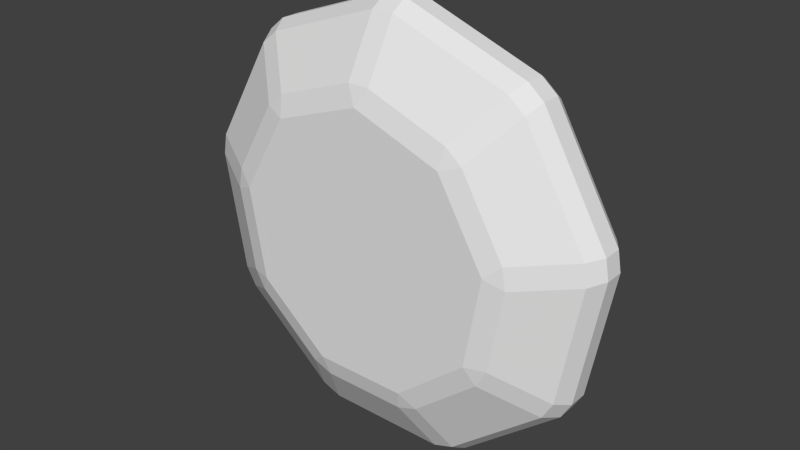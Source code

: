 # Source: Stone_9_Sided.blend  (saved by Blender 2.72.0; exported with 4.5.12 LTS)
import bpy
from mathutils import Matrix  # noqa: F401  (used for matrix-valued properties, if any)

bpy.ops.wm.read_factory_settings(use_empty=True)
scene = bpy.context.scene
scene.name = 'Scene'

# ---- collections
col_collection_1 = bpy.data.collections.new('Collection 1'); scene.collection.children.link(col_collection_1)

# ---- world
world_world = bpy.data.worlds.new('World'); scene.world = world_world
world_world.color = (0.05088, 0.05088, 0.05088)
world_world.use_sun_shadow = False
world_world.sun_shadow_jitter_overblur = 0.0
world_world.cycles.sampling_method = 'MANUAL'
world_world.cycles.sample_map_resolution = 256

# ---- meshes
me_circle = bpy.data.meshes.new('Circle')
me_circle.from_pydata([(0.01945, -0.01509, 0.4158), (-0.01945, -0.01509, 0.4158), (-0.02038, -0.0464, 0.3965), (0.02038, -0.0464, 0.3965), (-0.2393, -0.0464, 0.3168), (-0.2523, -0.01509, 0.331), (-0.2821, -0.01509, 0.306), (-0.2705, -0.0464, 0.2907), (-0.387, -0.0464, 0.08892), (-0.4061, -0.01509, 0.09135), (-0.4128, -0.01509, 0.05304), (-0.394, -0.0464, 0.04879), (-0.3536, -0.0464, -0.1806), (-0.3698, -0.01509, -0.191), (-0.3503, -0.01509, -0.2247), (-0.3332, -0.0464, -0.2159), (-0.1548, -0.0464, -0.3656), (-0.1605, -0.01509, -0.384), (-0.1239, -0.01509, -0.3973), (-0.1165, -0.0464, -0.3796), (0.1165, -0.0464, -0.3796), (0.1239, -0.01509, -0.3973), (0.1605, -0.01509, -0.384), (0.1548, -0.0464, -0.3656), (0.3332, -0.0464, -0.2159), (0.3503, -0.01509, -0.2247), (0.3698, -0.01509, -0.191), (0.3536, -0.0464, -0.1806), (0.394, -0.0464, 0.04879), (0.4128, -0.01509, 0.05304), (0.4061, -0.01509, 0.09135), (0.387, -0.0464, 0.08892), (0.2705, -0.0464, 0.2907), (0.2821, -0.01509, 0.306), (0.2523, -0.01509, 0.331), (0.2393, -0.0464, 0.3168), (0.02038, -0.1055, 0.2913), (-0.02038, -0.1055, 0.2913), (-3.912e-08, -0.1161, 0.2578), (-0.1657, -0.1161, 0.1975), (-0.1716, -0.1055, 0.2363), (-0.2029, -0.1055, 0.2101), (-0.2539, -0.1161, 0.04476), (-0.2833, -0.1055, 0.07065), (-0.2904, -0.1055, 0.03052), (-0.2233, -0.1161, -0.1289), (-0.2625, -0.1055, -0.128), (-0.2421, -0.1055, -0.1633), (-0.08817, -0.1161, -0.2422), (-0.1188, -0.1055, -0.2668), (-0.08048, -0.1055, -0.2807), (0.08817, -0.1161, -0.2422), (0.08048, -0.1055, -0.2807), (0.1188, -0.1055, -0.2668), (0.2233, -0.1161, -0.1289), (0.2421, -0.1055, -0.1633), (0.2625, -0.1055, -0.128), (0.2539, -0.1161, 0.04476), (0.2904, -0.1055, 0.03052), (0.2833, -0.1055, 0.07065), (0.1657, -0.1161, 0.1975), (0.2029, -0.1055, 0.2101), (0.1716, -0.1055, 0.2363), (0.02047, 0.05077, 0.3956), (-0.02047, 0.05077, 0.3956), (-0.01945, 0.02102, 0.4158), (0.01945, 0.02102, 0.4158), (-0.2523, 0.02102, 0.331), (-0.2386, 0.05077, 0.3162), (-0.27, 0.05077, 0.2899), (-0.2821, 0.02102, 0.306), (-0.4061, 0.02102, 0.09135), (-0.386, 0.05077, 0.08885), (-0.3931, 0.05077, 0.04854), (-0.4128, 0.02102, 0.05304), (-0.3698, 0.02102, -0.191), (-0.3528, 0.05077, -0.1801), (-0.3324, 0.05077, -0.2155), (-0.3503, 0.02102, -0.2247), (-0.1605, 0.02102, -0.384), (-0.1545, 0.05077, -0.3647), (-0.1161, 0.05077, -0.3787), (-0.1239, 0.02102, -0.3973), (0.1239, 0.02102, -0.3973), (0.1161, 0.05077, -0.3787), (0.1545, 0.05077, -0.3647), (0.1605, 0.02102, -0.384), (0.3503, 0.02102, -0.2247), (0.3324, 0.05077, -0.2155), (0.3528, 0.05077, -0.1801), (0.3698, 0.02102, -0.191), (0.4128, 0.02102, 0.05304), (0.3931, 0.05077, 0.04854), (0.386, 0.05077, 0.08885), (0.4061, 0.02102, 0.09135), (0.2821, 0.02102, 0.306), (0.27, 0.05077, 0.2899), (0.2386, 0.05077, 0.3162), (0.2523, 0.02102, 0.331), (-3.912e-08, 0.1082, 0.2553), (-0.02047, 0.09912, 0.2897), (0.02047, 0.09912, 0.2897), (-0.2019, 0.09912, 0.2087), (-0.1705, 0.09912, 0.2351), (-0.1641, 0.1082, 0.1956), (-0.2888, 0.09912, 0.03014), (-0.2817, 0.09912, 0.07046), (-0.2514, 0.1082, 0.04433), (-0.2406, 0.09912, -0.1626), (-0.2611, 0.09912, -0.1271), (-0.2211, 0.1082, -0.1276), (-0.07984, 0.09912, -0.2792), (-0.1183, 0.09912, -0.2652), (-0.08731, 0.1082, -0.2399), (0.1183, 0.09912, -0.2652), (0.07984, 0.09912, -0.2792), (0.08731, 0.1082, -0.2399), (0.2611, 0.09912, -0.1271), (0.2406, 0.09912, -0.1626), (0.2211, 0.1082, -0.1276), (0.2817, 0.09912, 0.07046), (0.2888, 0.09912, 0.03014), (0.2514, 0.1082, 0.04433), (0.1705, 0.09912, 0.2351), (0.2019, 0.09912, 0.2087), (0.1641, 0.1082, 0.1956)], [], [(5, 1, 65, 67), (33, 30, 94, 95), (29, 26, 90, 91), (25, 22, 86, 87), (21, 18, 82, 83), (17, 14, 78, 79), (13, 10, 74, 75), (9, 6, 70, 71), (0, 34, 98, 66), (63, 97, 123, 101), (35, 3, 36, 62), (39, 42, 45, 48, 51, 54, 57, 60, 38), (31, 32, 61, 59), (27, 28, 58, 56), (23, 24, 55, 53), (19, 20, 52, 50), (15, 16, 49, 47), (11, 12, 46, 44), (7, 8, 43, 41), (68, 64, 100, 103), (104, 99, 125, 122, 119, 116, 113, 110, 107), (96, 93, 120, 124), (92, 89, 117, 121), (88, 85, 114, 118), (84, 81, 111, 115), (80, 77, 108, 112), (76, 73, 105, 109), (72, 69, 102, 106), (0, 1, 2, 3), (4, 5, 6, 7), (8, 9, 10, 11), (12, 13, 14, 15), (16, 17, 18, 19), (20, 21, 22, 23), (24, 25, 26, 27), (28, 29, 30, 31), (32, 33, 34, 35), (36, 37, 38), (39, 40, 41), (42, 43, 44), (45, 46, 47), (48, 49, 50), (51, 52, 53), (54, 55, 56), (57, 58, 59), (60, 61, 62), (63, 64, 65, 66), (67, 68, 69, 70), (71, 72, 73, 74), (75, 76, 77, 78), (79, 80, 81, 82), (83, 84, 85, 86), (87, 88, 89, 90), (91, 92, 93, 94), (95, 96, 97, 98), (99, 100, 101), (102, 103, 104), (105, 106, 107), (108, 109, 110), (111, 112, 113), (114, 115, 116), (117, 118, 119), (120, 121, 122), (123, 124, 125), (4, 2, 1, 5), (8, 7, 6, 9), (12, 11, 10, 13), (16, 15, 14, 17), (20, 19, 18, 21), (24, 23, 22, 25), (28, 27, 26, 29), (32, 31, 30, 33), (3, 35, 34, 0), (39, 38, 37, 40), (42, 39, 41, 43), (45, 42, 44, 46), (48, 45, 47, 49), (51, 48, 50, 52), (54, 51, 53, 55), (57, 54, 56, 58), (60, 57, 59, 61), (38, 60, 62, 36), (61, 32, 35, 62), (2, 37, 36, 3), (58, 28, 31, 59), (55, 24, 27, 56), (52, 20, 23, 53), (49, 16, 19, 50), (46, 12, 15, 47), (43, 8, 11, 44), (40, 4, 7, 41), (67, 65, 64, 68), (71, 70, 69, 72), (75, 74, 73, 76), (79, 78, 77, 80), (83, 82, 81, 84), (87, 86, 85, 88), (91, 90, 89, 92), (95, 94, 93, 96), (66, 98, 97, 63), (65, 1, 0, 66), (33, 95, 98, 34), (29, 91, 94, 30), (25, 87, 90, 26), (21, 83, 86, 22), (17, 79, 82, 18), (13, 75, 78, 14), (9, 71, 74, 10), (5, 67, 70, 6), (103, 100, 99, 104), (106, 102, 104, 107), (109, 105, 107, 110), (112, 108, 110, 113), (115, 111, 113, 116), (118, 114, 116, 119), (121, 117, 119, 122), (124, 120, 122, 125), (101, 123, 125, 99), (100, 64, 63, 101), (96, 124, 123, 97), (92, 121, 120, 93), (88, 118, 117, 89), (84, 115, 114, 85), (80, 112, 111, 81), (76, 109, 108, 77), (72, 106, 105, 73), (68, 103, 102, 69), (2, 4, 40, 37)])
_uv = me_circle.uv_layers.new(name='UVMap')
_uv.uv.foreach_set('vector', [0.1071, 0.6635, 0.1071, 0.5422, 0.1291, 0.5422, 0.1291, 0.6635, 0.08189, 0.6869, 0.08189, 0.8452, 0.05987, 0.8452, 0.05987, 0.6869, 0.08189, 0.8686, 0.08189, 0.9899, 0.05987, 0.9899, 0.05987, 0.8686, 0.03463, 0.5422, 0.03463, 0.6635, 0.01262, 0.6635, 0.01262, 0.5422, 0.03463, 0.6869, 0.03463, 0.8452, 0.01262, 0.8452, 0.01262, 0.6869, 0.03463, 0.8686, 0.03463, 0.9899, 0.01262, 0.9899, 0.01262, 0.8686, 0.1071, 0.9899, 0.1071, 0.8686, 0.1291, 0.8686, 0.1291, 0.9899, 0.1071, 0.8452, 0.1071, 0.6869, 0.1291, 0.6869, 0.1291, 0.8452, 0.08189, 0.5422, 0.08189, 0.6635, 0.05987, 0.6635, 0.05987, 0.5422, 0.06502, 0.4185, 0.01662, 0.2791, 0.08119, 0.2791, 0.1145, 0.375, 0.8894, 0.05317, 0.9807, 0.1672, 0.9204, 0.1902, 0.8573, 0.1114, 0.9054, 0.3224, 0.8363, 0.4087, 0.7305, 0.4282, 0.6374, 0.3719, 0.6006, 0.266, 0.6374, 0.1602, 0.7305, 0.1039, 0.8363, 0.1234, 0.9054, 0.2097, 0.728, 0.0143, 0.8679, 0.04015, 0.8358, 0.09836, 0.7392, 0.0805, 0.5806, 0.09323, 0.7036, 0.01883, 0.7147, 0.08502, 0.6297, 0.1364, 0.516, 0.253, 0.5646, 0.1132, 0.6137, 0.1564, 0.5802, 0.253, 0.5646, 0.4189, 0.516, 0.2791, 0.5802, 0.2791, 0.6137, 0.3757, 0.7036, 0.5133, 0.5806, 0.4389, 0.6297, 0.3956, 0.7147, 0.4471, 0.8679, 0.4919, 0.728, 0.5178, 0.7392, 0.4516, 0.8358, 0.4337, 0.9807, 0.3649, 0.8894, 0.4789, 0.8573, 0.4207, 0.9204, 0.3419, 0.2036, 0.5127, 0.08106, 0.4385, 0.1305, 0.395, 0.2148, 0.446, 0.2307, 0.4267, 0.1386, 0.3709, 0.1022, 0.266, 0.1386, 0.1612, 0.2307, 0.1054, 0.3356, 0.1248, 0.404, 0.2103, 0.404, 0.3218, 0.3356, 0.4073, 0.01662, 0.253, 0.06502, 0.1136, 0.1145, 0.1571, 0.08119, 0.253, 0.08106, 0.09358, 0.2036, 0.01942, 0.2148, 0.08606, 0.1305, 0.1371, 0.2282, 0.01488, 0.3675, 0.04063, 0.3353, 0.09924, 0.2394, 0.08152, 0.3892, 0.05371, 0.4801, 0.1673, 0.4194, 0.1905, 0.3569, 0.1123, 0.4886, 0.1919, 0.4886, 0.3402, 0.428, 0.3171, 0.428, 0.215, 0.4801, 0.3648, 0.3892, 0.4784, 0.3569, 0.4198, 0.4194, 0.3416, 0.3675, 0.4915, 0.2282, 0.5172, 0.2394, 0.4506, 0.3353, 0.4329, 0.08189, 0.5422, 0.08189, 0.5243, 0.101, 0.5271, 0.101, 0.5459, 0.9892, 0.3405, 1.006, 0.3452, 0.9996, 0.3686, 0.9829, 0.3649, 0.8894, 0.4789, 0.899, 0.4936, 0.8801, 0.5075, 0.8696, 0.4934, 0.728, 0.5178, 0.7264, 0.5355, 0.7034, 0.5334, 0.704, 0.5156, 0.5806, 0.4389, 0.5685, 0.4513, 0.5521, 0.4342, 0.5635, 0.4209, 0.516, 0.2791, 0.4991, 0.2805, 0.4971, 0.2564, 0.514, 0.2538, 0.5646, 0.1132, 0.5508, 0.1028, 0.564, 0.08303, 0.5785, 0.09243, 0.7036, 0.01883, 0.6993, 0.00157, 0.7216, -0.004681, 0.7269, 0.01228, 0.8679, 0.04015, 0.8752, 0.02406, 0.8961, 0.03428, 0.8898, 0.05086, 0.9204, 0.1902, 0.9289, 0.2146, 0.9054, 0.2097, 0.9054, 0.3224, 0.9289, 0.3175, 0.9204, 0.3419, 0.8363, 0.4087, 0.8573, 0.4207, 0.8358, 0.4337, 0.7305, 0.4282, 0.7392, 0.4516, 0.7147, 0.4471, 0.6374, 0.3719, 0.6297, 0.3956, 0.6137, 0.3757, 0.6006, 0.266, 0.5802, 0.2791, 0.5802, 0.253, 0.6374, 0.1602, 0.6137, 0.1564, 0.6297, 0.1364, 0.7305, 0.1039, 0.7147, 0.08502, 0.7392, 0.0805, 0.8363, 0.1234, 0.8358, 0.09836, 0.8573, 0.1114, 0.06502, 0.4185, 0.07953, 0.4391, 0.06512, 0.4486, 0.05133, 0.429, 0.1291, 0.6635, 0.1473, 0.6597, 0.1473, 0.6785, 0.1291, 0.6814, 0.1291, 0.8452, 0.1473, 0.8402, 0.1473, 0.8648, 0.1291, 0.8686, 0.1291, 0.9899, 0.1473, 0.986, 0.1473, 1.005, 0.1291, 1.008, 0.01262, 0.8686, -0.005514, 0.8724, -0.005514, 0.8536, 0.01262, 0.8507, 0.01262, 0.6869, -0.005514, 0.6919, -0.005514, 0.6673, 0.01262, 0.6635, 0.01262, 0.5422, -0.005514, 0.5461, -0.005514, 0.5272, 0.01262, 0.5243, 0.05987, 0.8686, 0.04174, 0.8724, 0.04174, 0.8536, 0.05987, 0.8507, 0.05987, 0.6869, 0.04174, 0.6919, 0.04174, 0.6673, 0.05987, 0.6635, 0.1386, 0.3709, 0.1305, 0.395, 0.1145, 0.375, 0.2394, 0.4506, 0.2148, 0.446, 0.2307, 0.4267, 0.3569, 0.4198, 0.3353, 0.4329, 0.3356, 0.4073, 0.428, 0.3171, 0.4194, 0.3416, 0.404, 0.3218, 0.4194, 0.1905, 0.428, 0.215, 0.404, 0.2103, 0.3353, 0.09924, 0.3569, 0.1123, 0.3356, 0.1248, 0.2148, 0.08606, 0.2394, 0.08152, 0.2307, 0.1054, 0.1145, 0.1571, 0.1305, 0.1371, 0.1386, 0.1612, 0.08119, 0.2791, 0.08119, 0.253, 0.1022, 0.266, 0.9892, 0.3405, 0.9892, 0.1916, 1.006, 0.1869, 1.006, 0.3452, 0.8894, 0.4789, 0.9807, 0.3649, 0.9961, 0.3723, 0.899, 0.4936, 0.728, 0.5178, 0.8679, 0.4919, 0.8752, 0.508, 0.7264, 0.5355, 0.5806, 0.4389, 0.7036, 0.5133, 0.6993, 0.5305, 0.5685, 0.4513, 0.516, 0.2791, 0.5646, 0.4189, 0.5508, 0.4293, 0.4991, 0.2805, 0.5646, 0.1132, 0.516, 0.253, 0.4991, 0.2516, 0.5508, 0.1028, 0.7036, 0.01883, 0.5806, 0.09323, 0.5685, 0.08074, 0.6993, 0.00157, 0.8679, 0.04015, 0.728, 0.0143, 0.7264, -0.003437, 0.8752, 0.02406, 0.9807, 0.1672, 0.8894, 0.05317, 0.899, 0.03848, 0.9961, 0.1598, 0.9054, 0.3224, 0.9054, 0.2097, 0.9289, 0.2146, 0.9289, 0.3175, 0.8363, 0.4087, 0.9054, 0.3224, 0.9204, 0.3419, 0.8573, 0.4207, 0.7305, 0.4282, 0.8363, 0.4087, 0.8358, 0.4337, 0.7392, 0.4516, 0.6374, 0.3719, 0.7305, 0.4282, 0.7147, 0.4471, 0.6297, 0.3956, 0.6006, 0.266, 0.6374, 0.3719, 0.6137, 0.3757, 0.5802, 0.2791, 0.6374, 0.1602, 0.6006, 0.266, 0.5802, 0.253, 0.6137, 0.1564, 0.7305, 0.1039, 0.6374, 0.1602, 0.6297, 0.1364, 0.7147, 0.08502, 0.8363, 0.1234, 0.7305, 0.1039, 0.7392, 0.0805, 0.8358, 0.09836, 0.9054, 0.2097, 0.8363, 0.1234, 0.8573, 0.1114, 0.9204, 0.1902, 0.8358, 0.09836, 0.8679, 0.04015, 0.8894, 0.05317, 0.8573, 0.1114, 0.9892, 0.1916, 0.9289, 0.2146, 0.9204, 0.1902, 0.9807, 0.1672, 0.7147, 0.08502, 0.7036, 0.01883, 0.728, 0.0143, 0.7392, 0.0805, 0.6137, 0.1564, 0.5646, 0.1132, 0.5806, 0.09323, 0.6297, 0.1364, 0.5802, 0.2791, 0.516, 0.2791, 0.516, 0.253, 0.5802, 0.253, 0.6297, 0.3956, 0.5806, 0.4389, 0.5646, 0.4189, 0.6137, 0.3757, 0.7392, 0.4516, 0.728, 0.5178, 0.7036, 0.5133, 0.7147, 0.4471, 0.8573, 0.4207, 0.8894, 0.4789, 0.8679, 0.4919, 0.8358, 0.4337, 0.9289, 0.3175, 0.9892, 0.3405, 0.9807, 0.3649, 0.9204, 0.3419, 0.1291, 0.6635, 0.1291, 0.5422, 0.1473, 0.5461, 0.1473, 0.6597, 0.1291, 0.8452, 0.1291, 0.6869, 0.1473, 0.6919, 0.1473, 0.8402, 0.1291, 0.9899, 0.1291, 0.8686, 0.1473, 0.8724, 0.1473, 0.986, 0.01262, 0.8686, 0.01262, 0.9899, -0.005514, 0.986, -0.005514, 0.8724, 0.01262, 0.6869, 0.01262, 0.8452, -0.005514, 0.8402, -0.005514, 0.6919, 0.01262, 0.5422, 0.01262, 0.6635, -0.005514, 0.6597, -0.005514, 0.5461, 0.05987, 0.8686, 0.05987, 0.9899, 0.04174, 0.986, 0.04174, 0.8724, 0.05987, 0.6869, 0.05987, 0.8452, 0.04174, 0.8402, 0.04174, 0.6919, 0.05987, 0.5422, 0.05987, 0.6635, 0.04174, 0.6597, 0.04174, 0.5461, 0.1291, 0.5422, 0.1071, 0.5422, 0.1071, 0.5243, 0.1291, 0.5243, 0.08189, 0.6869, 0.05987, 0.6869, 0.05987, 0.6635, 0.08189, 0.6635, 0.08189, 0.8686, 0.05987, 0.8686, 0.05987, 0.8452, 0.08189, 0.8452, 0.03463, 0.5422, 0.01262, 0.5422, 0.01262, 0.5243, 0.03463, 0.5243, 0.03463, 0.6869, 0.01262, 0.6869, 0.01262, 0.6635, 0.03463, 0.6635, 0.03463, 0.8686, 0.01262, 0.8686, 0.01262, 0.8452, 0.03463, 0.8452, 0.1071, 0.9899, 0.1291, 0.9899, 0.1291, 1.008, 0.1071, 1.008, 0.1071, 0.8452, 0.1291, 0.8452, 0.1291, 0.8686, 0.1071, 0.8686, 0.1071, 0.6635, 0.1291, 0.6635, 0.1291, 0.6869, 0.1071, 0.6869, 0.2148, 0.446, 0.1305, 0.395, 0.1386, 0.3709, 0.2307, 0.4267, 0.3353, 0.4329, 0.2394, 0.4506, 0.2307, 0.4267, 0.3356, 0.4073, 0.4194, 0.3416, 0.3569, 0.4198, 0.3356, 0.4073, 0.404, 0.3218, 0.428, 0.215, 0.428, 0.3171, 0.404, 0.3218, 0.404, 0.2103, 0.3569, 0.1123, 0.4194, 0.1905, 0.404, 0.2103, 0.3356, 0.1248, 0.2394, 0.08152, 0.3353, 0.09924, 0.3356, 0.1248, 0.2307, 0.1054, 0.1305, 0.1371, 0.2148, 0.08606, 0.2307, 0.1054, 0.1386, 0.1612, 0.08119, 0.253, 0.1145, 0.1571, 0.1386, 0.1612, 0.1022, 0.266, 0.1145, 0.375, 0.08119, 0.2791, 0.1022, 0.266, 0.1386, 0.3709, 0.1305, 0.395, 0.08106, 0.4385, 0.06502, 0.4185, 0.1145, 0.375, 0.01662, 0.253, 0.08119, 0.253, 0.08119, 0.2791, 0.01662, 0.2791, 0.08106, 0.09358, 0.1305, 0.1371, 0.1145, 0.1571, 0.06502, 0.1136, 0.2282, 0.01488, 0.2394, 0.08152, 0.2148, 0.08606, 0.2036, 0.01942, 0.3892, 0.05371, 0.3569, 0.1123, 0.3353, 0.09924, 0.3675, 0.04063, 0.4886, 0.1919, 0.428, 0.215, 0.4194, 0.1905, 0.4801, 0.1673, 0.4801, 0.3648, 0.4194, 0.3416, 0.428, 0.3171, 0.4886, 0.3402, 0.3675, 0.4915, 0.3353, 0.4329, 0.3569, 0.4198, 0.3892, 0.4784, 0.2036, 0.5127, 0.2148, 0.446, 0.2394, 0.4506, 0.2282, 0.5172, 0.9892, 0.1916, 0.9892, 0.3405, 0.9289, 0.3175, 0.9289, 0.2146])
me_circle.use_remesh_preserve_volume = False
me_circle.use_remesh_preserve_attributes = False
me_circle.use_mirror_vertex_groups = False
me_circle.update()

# ---- objects
ob_stone__9_sided = bpy.data.objects.new('Stone, 9 Sided', me_circle)

# ---- transforms, parenting, visibility, modifiers, constraints
ob_stone__9_sided.location = (0.003613, -0.01256, 0.01033)
ob_stone__9_sided.lineart.crease_threshold = 0.0

# ---- collection membership
col_collection_1.objects.link(ob_stone__9_sided)

# ---- scene / render settings (as saved in the file)
scene.frame_start = 1; scene.frame_end = 250; scene.frame_set(1)
scene.render.engine = 'BLENDER_EEVEE_NEXT'
scene.render.resolution_percentage = 50
scene.render.dither_intensity = 0.0
scene.cycles.use_denoising = False
scene.cycles.samples = 10
scene.cycles.sampling_pattern = 'TABULATED_SOBOL'
scene.cycles.light_sampling_threshold = 0.0
scene.cycles.use_adaptive_sampling = False
scene.cycles.use_light_tree = False
scene.cycles.blur_glossy = 0.0
scene.cycles.pixel_filter_type = 'GAUSSIAN'
scene.cycles.sample_clamp_indirect = 0.0
scene.view_settings.view_transform = 'Standard'
bpy.context.view_layer.update()

# ---- added for rendering (the .blend has no active camera and no usable light): camera, sun
cam_auto = bpy.data.cameras.new('AutoCamera')
cam_auto.lens = 50.0
cam_auto.sensor_width = 36.0
cam_auto.clip_end = 1000.0
ob_auto_camera = bpy.data.objects.new('AutoCamera', cam_auto)
scene.collection.objects.link(ob_auto_camera)
ob_auto_camera.location = (1.09567, -1.32698, 0.893187)
ob_auto_camera.rotation_euler = (1.09748, -7.21219e-08, 0.694738)
scene.camera = ob_auto_camera
light_auto_sun = bpy.data.lights.new('AutoSun', 'SUN')
light_auto_sun.energy = 3.0
light_auto_sun.angle = 0.0523599
ob_auto_sun = bpy.data.objects.new('AutoSun', light_auto_sun)
scene.collection.objects.link(ob_auto_sun)
ob_auto_sun.rotation_euler = (0.872665, 0.174533, 0.523599)
bpy.context.view_layer.update()
